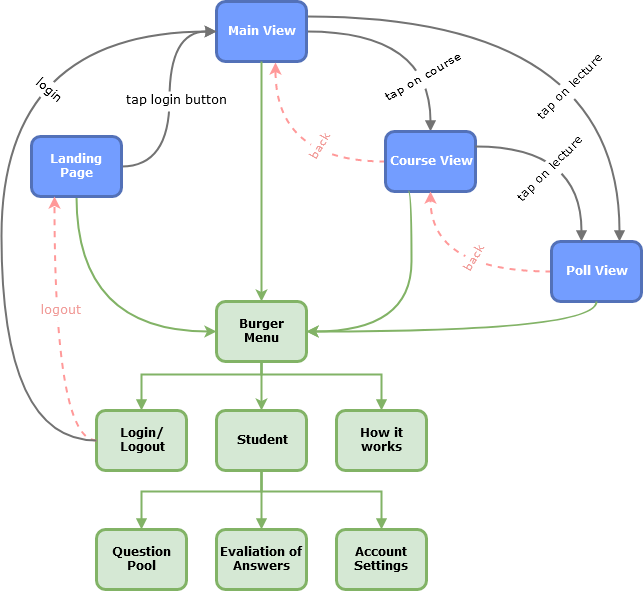

The diagram above was exported from draw.io. Its source (the exported page's mxGraphModel, read from the mxfile embedded in the PNG):
<mxGraphModel dx="1408" dy="777" grid="1" gridSize="10" guides="1" tooltips="1" connect="1" arrows="1" fold="1" page="1" pageScale="1" pageWidth="826" pageHeight="1169" background="#ffffff" math="0" shadow="0">
  <root>
    <mxCell id="0" />
    <mxCell id="1" parent="0" />
    <mxCell id="jnFJD4W1VXkqhrjvPimx-107" style="edgeStyle=orthogonalEdgeStyle;rounded=0;orthogonalLoop=1;jettySize=auto;html=1;entryX=0.75;entryY=0;entryDx=0;entryDy=0;fontFamily=Verdana;fontColor=#FFFFFF;strokeWidth=2;curved=1;exitX=1;exitY=0.25;exitDx=0;exitDy=0;endArrow=block;endFill=1;strokeColor=#737373;" edge="1" parent="1" source="jnFJD4W1VXkqhrjvPimx-97" target="jnFJD4W1VXkqhrjvPimx-100">
      <mxGeometry relative="1" as="geometry">
        <Array as="points">
          <mxPoint x="658" y="255" />
        </Array>
      </mxGeometry>
    </mxCell>
    <mxCell id="jnFJD4W1VXkqhrjvPimx-137" style="edgeStyle=orthogonalEdgeStyle;curved=1;rounded=0;jumpStyle=none;orthogonalLoop=1;jettySize=auto;html=1;entryX=0.5;entryY=0;entryDx=0;entryDy=0;endArrow=block;endFill=1;strokeColor=#737373;strokeWidth=2;fontFamily=Verdana;fontColor=#000000;" edge="1" parent="1" source="jnFJD4W1VXkqhrjvPimx-97" target="jnFJD4W1VXkqhrjvPimx-99">
      <mxGeometry relative="1" as="geometry" />
    </mxCell>
    <mxCell id="jnFJD4W1VXkqhrjvPimx-97" value="Main View" style="whiteSpace=wrap;align=center;verticalAlign=middle;fontStyle=1;strokeWidth=3;fillColor=#739DFF;strokeColor=#5371B8;rounded=1;fontFamily=Verdana;fontColor=#FFFFFF;" vertex="1" parent="1">
      <mxGeometry x="255" y="240" width="90" height="60" as="geometry" />
    </mxCell>
    <mxCell id="jnFJD4W1VXkqhrjvPimx-105" style="edgeStyle=orthogonalEdgeStyle;orthogonalLoop=1;jettySize=auto;html=1;fontFamily=Verdana;fontColor=#FFFFFF;entryX=0;entryY=0.5;entryDx=0;entryDy=0;strokeWidth=2;exitX=1;exitY=0.5;exitDx=0;exitDy=0;endArrow=block;endFill=1;strokeColor=#737373;curved=1;" edge="1" parent="1" source="jnFJD4W1VXkqhrjvPimx-98" target="jnFJD4W1VXkqhrjvPimx-97">
      <mxGeometry relative="1" as="geometry">
        <mxPoint x="285" y="320" as="targetPoint" />
      </mxGeometry>
    </mxCell>
    <mxCell id="jnFJD4W1VXkqhrjvPimx-119" style="edgeStyle=orthogonalEdgeStyle;rounded=0;orthogonalLoop=1;jettySize=auto;html=1;entryX=0;entryY=0.5;entryDx=0;entryDy=0;fontFamily=Verdana;fontColor=#FFFFFF;strokeColor=#82b366;exitX=0.5;exitY=1;exitDx=0;exitDy=0;fillColor=#d5e8d4;strokeWidth=2;curved=1;" edge="1" parent="1" source="jnFJD4W1VXkqhrjvPimx-98" target="jnFJD4W1VXkqhrjvPimx-118">
      <mxGeometry relative="1" as="geometry" />
    </mxCell>
    <mxCell id="jnFJD4W1VXkqhrjvPimx-98" value="Landing Page" style="whiteSpace=wrap;align=center;verticalAlign=middle;fontStyle=1;strokeWidth=3;fillColor=#739DFF;strokeColor=#5371B8;rounded=1;fontFamily=Verdana;fontColor=#FFFFFF;" vertex="1" parent="1">
      <mxGeometry x="70" y="375" width="90" height="60" as="geometry" />
    </mxCell>
    <mxCell id="jnFJD4W1VXkqhrjvPimx-112" style="edgeStyle=orthogonalEdgeStyle;rounded=0;orthogonalLoop=1;jettySize=auto;html=1;fontFamily=Verdana;fontColor=#FFFFFF;exitX=0;exitY=0.5;exitDx=0;exitDy=0;strokeWidth=2;curved=1;fillColor=#f8cecc;strokeColor=#FF9999;dashed=1;entryX=0.656;entryY=1.017;entryDx=0;entryDy=0;entryPerimeter=0;" edge="1" parent="1" source="jnFJD4W1VXkqhrjvPimx-99" target="jnFJD4W1VXkqhrjvPimx-97">
      <mxGeometry relative="1" as="geometry">
        <mxPoint x="300" y="420" as="sourcePoint" />
        <mxPoint x="315" y="340" as="targetPoint" />
      </mxGeometry>
    </mxCell>
    <mxCell id="jnFJD4W1VXkqhrjvPimx-99" value="Course View" style="whiteSpace=wrap;align=center;verticalAlign=middle;fontStyle=1;strokeWidth=3;fillColor=#739DFF;strokeColor=#5371B8;rounded=1;fontFamily=Verdana;fontColor=#FFFFFF;" vertex="1" parent="1">
      <mxGeometry x="424" y="370" width="90" height="60" as="geometry" />
    </mxCell>
    <mxCell id="jnFJD4W1VXkqhrjvPimx-111" style="edgeStyle=orthogonalEdgeStyle;rounded=0;orthogonalLoop=1;jettySize=auto;html=1;entryX=0.5;entryY=1;entryDx=0;entryDy=0;fontFamily=Verdana;fontColor=#FFFFFF;strokeWidth=2;curved=1;fillColor=#f8cecc;strokeColor=#FF9999;dashed=1;exitX=0;exitY=0.5;exitDx=0;exitDy=0;" edge="1" parent="1" source="jnFJD4W1VXkqhrjvPimx-100" target="jnFJD4W1VXkqhrjvPimx-99">
      <mxGeometry relative="1" as="geometry" />
    </mxCell>
    <mxCell id="jnFJD4W1VXkqhrjvPimx-100" value="Poll View" style="whiteSpace=wrap;align=center;verticalAlign=middle;fontStyle=1;strokeWidth=3;fillColor=#739DFF;strokeColor=#5371B8;rounded=1;fontFamily=Verdana;fontColor=#FFFFFF;" vertex="1" parent="1">
      <mxGeometry x="590" y="480" width="90" height="60" as="geometry" />
    </mxCell>
    <mxCell id="jnFJD4W1VXkqhrjvPimx-101" value="Account Settings" style="whiteSpace=wrap;align=center;verticalAlign=middle;fontStyle=1;strokeWidth=3;fillColor=#d5e8d4;strokeColor=#82b366;rounded=1;fontFamily=Verdana;" vertex="1" parent="1">
      <mxGeometry x="375" y="768" width="90" height="60" as="geometry" />
    </mxCell>
    <mxCell id="jnFJD4W1VXkqhrjvPimx-102" value="Evaliation of Answers" style="whiteSpace=wrap;align=center;verticalAlign=middle;fontStyle=1;strokeWidth=3;fillColor=#d5e8d4;strokeColor=#82b366;rounded=1;fontFamily=Verdana;" vertex="1" parent="1">
      <mxGeometry x="255" y="768" width="90" height="60" as="geometry" />
    </mxCell>
    <mxCell id="jnFJD4W1VXkqhrjvPimx-104" value="Question Pool" style="whiteSpace=wrap;align=center;verticalAlign=middle;fontStyle=1;strokeWidth=3;fillColor=#d5e8d4;strokeColor=#82b366;rounded=1;fontFamily=Verdana;" vertex="1" parent="1">
      <mxGeometry x="135" y="768" width="90" height="60" as="geometry" />
    </mxCell>
    <mxCell id="jnFJD4W1VXkqhrjvPimx-118" value="Burger &#10;Menu" style="whiteSpace=wrap;align=center;verticalAlign=middle;fontStyle=1;strokeWidth=3;fillColor=#d5e8d4;strokeColor=#82b366;rounded=1;fontFamily=Verdana;" vertex="1" parent="1">
      <mxGeometry x="255" y="540" width="90" height="60" as="geometry" />
    </mxCell>
    <mxCell id="jnFJD4W1VXkqhrjvPimx-124" style="edgeStyle=orthogonalEdgeStyle;orthogonalLoop=1;jettySize=auto;html=1;fontFamily=Verdana;fontColor=#FFFFFF;strokeColor=#82b366;exitX=0.25;exitY=1;exitDx=0;exitDy=0;fillColor=#d5e8d4;entryX=1;entryY=0.5;entryDx=0;entryDy=0;strokeWidth=2;curved=1;" edge="1" parent="1" source="jnFJD4W1VXkqhrjvPimx-99" target="jnFJD4W1VXkqhrjvPimx-118">
      <mxGeometry relative="1" as="geometry">
        <mxPoint x="325" y="310" as="sourcePoint" />
        <mxPoint x="325" y="400" as="targetPoint" />
        <Array as="points">
          <mxPoint x="450" y="430" />
          <mxPoint x="450" y="570" />
        </Array>
      </mxGeometry>
    </mxCell>
    <mxCell id="jnFJD4W1VXkqhrjvPimx-128" style="edgeStyle=orthogonalEdgeStyle;rounded=0;orthogonalLoop=1;jettySize=auto;html=1;entryX=1;entryY=0.5;entryDx=0;entryDy=0;fontFamily=Verdana;fontColor=#FFFFFF;strokeColor=#82b366;fillColor=#d5e8d4;exitX=0.5;exitY=1;exitDx=0;exitDy=0;strokeWidth=2;jumpStyle=none;curved=1;" edge="1" parent="1" source="jnFJD4W1VXkqhrjvPimx-100" target="jnFJD4W1VXkqhrjvPimx-118">
      <mxGeometry relative="1" as="geometry">
        <mxPoint x="560" y="320" as="sourcePoint" />
        <mxPoint x="280" y="572" as="targetPoint" />
        <Array as="points">
          <mxPoint x="635" y="570" />
        </Array>
      </mxGeometry>
    </mxCell>
    <mxCell id="jnFJD4W1VXkqhrjvPimx-136" style="edgeStyle=orthogonalEdgeStyle;orthogonalLoop=1;jettySize=auto;html=1;fontFamily=Verdana;fontColor=#FFFFFF;strokeColor=#82b366;fillColor=#d5e8d4;strokeWidth=2;jumpStyle=none;entryX=0.5;entryY=0;entryDx=0;entryDy=0;curved=1;" edge="1" parent="1" target="jnFJD4W1VXkqhrjvPimx-118">
      <mxGeometry relative="1" as="geometry">
        <mxPoint x="300" y="300" as="sourcePoint" />
        <mxPoint x="360" y="560" as="targetPoint" />
        <Array as="points">
          <mxPoint x="300" y="490" />
          <mxPoint x="300" y="490" />
        </Array>
      </mxGeometry>
    </mxCell>
    <mxCell id="jnFJD4W1VXkqhrjvPimx-138" style="rounded=0;jumpStyle=none;orthogonalLoop=1;jettySize=auto;html=1;endArrow=block;endFill=1;strokeColor=#737373;strokeWidth=2;fontFamily=Verdana;fontColor=#000000;exitX=1;exitY=0.25;exitDx=0;exitDy=0;edgeStyle=orthogonalEdgeStyle;curved=1;" edge="1" parent="1" source="jnFJD4W1VXkqhrjvPimx-99">
      <mxGeometry relative="1" as="geometry">
        <mxPoint x="325" y="310" as="sourcePoint" />
        <mxPoint x="620" y="480" as="targetPoint" />
        <Array as="points">
          <mxPoint x="620" y="385" />
        </Array>
      </mxGeometry>
    </mxCell>
    <mxCell id="jnFJD4W1VXkqhrjvPimx-146" value="Login/&#10;Logout" style="whiteSpace=wrap;align=center;verticalAlign=middle;fontStyle=1;strokeWidth=3;fillColor=#d5e8d4;strokeColor=#82b366;rounded=1;fontFamily=Verdana;" vertex="1" parent="1">
      <mxGeometry x="135" y="649" width="90" height="60" as="geometry" />
    </mxCell>
    <mxCell id="jnFJD4W1VXkqhrjvPimx-156" style="edgeStyle=orthogonalEdgeStyle;rounded=0;jumpStyle=none;orthogonalLoop=1;jettySize=auto;html=1;exitX=0.5;exitY=1;exitDx=0;exitDy=0;entryX=0.5;entryY=0;entryDx=0;entryDy=0;endArrow=block;endFill=1;strokeColor=#82b366;strokeWidth=2;fontFamily=Verdana;fontColor=#F19C99;fillColor=#d5e8d4;" edge="1" parent="1" source="jnFJD4W1VXkqhrjvPimx-148" target="jnFJD4W1VXkqhrjvPimx-102">
      <mxGeometry relative="1" as="geometry" />
    </mxCell>
    <mxCell id="jnFJD4W1VXkqhrjvPimx-157" style="edgeStyle=orthogonalEdgeStyle;rounded=0;jumpStyle=none;orthogonalLoop=1;jettySize=auto;html=1;exitX=0.5;exitY=1;exitDx=0;exitDy=0;entryX=0.5;entryY=0;entryDx=0;entryDy=0;endArrow=block;endFill=1;strokeColor=#82b366;strokeWidth=2;fontFamily=Verdana;fontColor=#F19C99;fillColor=#d5e8d4;" edge="1" parent="1" source="jnFJD4W1VXkqhrjvPimx-148" target="jnFJD4W1VXkqhrjvPimx-104">
      <mxGeometry relative="1" as="geometry">
        <Array as="points">
          <mxPoint x="300" y="730" />
          <mxPoint x="180" y="730" />
        </Array>
      </mxGeometry>
    </mxCell>
    <mxCell id="jnFJD4W1VXkqhrjvPimx-148" value="Student" style="whiteSpace=wrap;align=center;verticalAlign=middle;fontStyle=1;strokeWidth=3;fillColor=#d5e8d4;strokeColor=#82b366;rounded=1;fontFamily=Verdana;" vertex="1" parent="1">
      <mxGeometry x="255" y="649" width="90" height="60" as="geometry" />
    </mxCell>
    <mxCell id="jnFJD4W1VXkqhrjvPimx-149" value="How it works" style="whiteSpace=wrap;align=center;verticalAlign=middle;fontStyle=1;strokeWidth=3;fillColor=#d5e8d4;strokeColor=#82b366;rounded=1;fontFamily=Verdana;" vertex="1" parent="1">
      <mxGeometry x="375" y="649" width="90" height="60" as="geometry" />
    </mxCell>
    <mxCell id="jnFJD4W1VXkqhrjvPimx-152" style="edgeStyle=orthogonalEdgeStyle;rounded=0;orthogonalLoop=1;jettySize=auto;html=1;fontFamily=Verdana;fontColor=#FFFFFF;exitX=0;exitY=0.5;exitDx=0;exitDy=0;strokeWidth=2;curved=1;fillColor=#f8cecc;strokeColor=#FF9999;dashed=1;entryX=0.25;entryY=1;entryDx=0;entryDy=0;" edge="1" parent="1" source="jnFJD4W1VXkqhrjvPimx-146" target="jnFJD4W1VXkqhrjvPimx-98">
      <mxGeometry relative="1" as="geometry">
        <mxPoint x="434" y="410" as="sourcePoint" />
        <mxPoint x="325" y="310" as="targetPoint" />
      </mxGeometry>
    </mxCell>
    <mxCell id="jnFJD4W1VXkqhrjvPimx-153" value="logout" style="text;html=1;resizable=0;points=[];autosize=1;align=center;verticalAlign=top;spacingTop=-4;fontFamily=Verdana;fontColor=#F19C99;rotation=0;fillColor=#ffffff;" vertex="1" parent="1">
      <mxGeometry x="70" y="540" width="60" height="20" as="geometry" />
    </mxCell>
    <mxCell id="jnFJD4W1VXkqhrjvPimx-155" style="edgeStyle=orthogonalEdgeStyle;orthogonalLoop=1;jettySize=auto;html=1;fontFamily=Verdana;fontColor=#FFFFFF;strokeColor=#82b366;fillColor=#d5e8d4;strokeWidth=2;jumpStyle=none;entryX=0.5;entryY=0;entryDx=0;entryDy=0;exitX=0.5;exitY=1;exitDx=0;exitDy=0;rounded=0;" edge="1" parent="1" source="jnFJD4W1VXkqhrjvPimx-118" target="jnFJD4W1VXkqhrjvPimx-148">
      <mxGeometry relative="1" as="geometry">
        <mxPoint x="310" y="310" as="sourcePoint" />
        <mxPoint x="310" y="550" as="targetPoint" />
      </mxGeometry>
    </mxCell>
    <mxCell id="jnFJD4W1VXkqhrjvPimx-158" style="edgeStyle=orthogonalEdgeStyle;rounded=0;jumpStyle=none;orthogonalLoop=1;jettySize=auto;html=1;exitX=0.5;exitY=1;exitDx=0;exitDy=0;endArrow=block;endFill=1;strokeColor=#82b366;strokeWidth=2;fontFamily=Verdana;fontColor=#F19C99;fillColor=#d5e8d4;entryX=0.5;entryY=0;entryDx=0;entryDy=0;" edge="1" parent="1" source="jnFJD4W1VXkqhrjvPimx-148" target="jnFJD4W1VXkqhrjvPimx-101">
      <mxGeometry relative="1" as="geometry">
        <mxPoint x="670" y="745.5" as="sourcePoint" />
        <mxPoint x="420" y="743" as="targetPoint" />
        <Array as="points">
          <mxPoint x="300" y="730" />
          <mxPoint x="420" y="730" />
        </Array>
      </mxGeometry>
    </mxCell>
    <mxCell id="jnFJD4W1VXkqhrjvPimx-161" style="edgeStyle=orthogonalEdgeStyle;rounded=0;jumpStyle=none;orthogonalLoop=1;jettySize=auto;html=1;endArrow=block;endFill=1;strokeColor=#82b366;strokeWidth=2;fontFamily=Verdana;fontColor=#F19C99;fillColor=#d5e8d4;entryX=0.5;entryY=0;entryDx=0;entryDy=0;" edge="1" parent="1" target="jnFJD4W1VXkqhrjvPimx-146">
      <mxGeometry relative="1" as="geometry">
        <mxPoint x="300" y="600" as="sourcePoint" />
        <mxPoint x="160" y="600" as="targetPoint" />
        <Array as="points">
          <mxPoint x="300" y="613" />
          <mxPoint x="180" y="613" />
        </Array>
      </mxGeometry>
    </mxCell>
    <mxCell id="jnFJD4W1VXkqhrjvPimx-162" style="edgeStyle=orthogonalEdgeStyle;rounded=0;jumpStyle=none;orthogonalLoop=1;jettySize=auto;html=1;exitX=0.5;exitY=1;exitDx=0;exitDy=0;endArrow=block;endFill=1;strokeColor=#82b366;strokeWidth=2;fontFamily=Verdana;fontColor=#F19C99;fillColor=#d5e8d4;entryX=0.5;entryY=0;entryDx=0;entryDy=0;" edge="1" parent="1" source="jnFJD4W1VXkqhrjvPimx-118" target="jnFJD4W1VXkqhrjvPimx-149">
      <mxGeometry relative="1" as="geometry">
        <mxPoint x="300" y="584" as="sourcePoint" />
        <mxPoint x="420" y="636" as="targetPoint" />
        <Array as="points">
          <mxPoint x="300" y="613" />
          <mxPoint x="420" y="613" />
        </Array>
      </mxGeometry>
    </mxCell>
    <mxCell id="jnFJD4W1VXkqhrjvPimx-169" style="edgeStyle=orthogonalEdgeStyle;rounded=0;orthogonalLoop=1;jettySize=auto;html=1;fontFamily=Verdana;fontColor=#FFFFFF;exitX=0;exitY=0.5;exitDx=0;exitDy=0;strokeWidth=2;curved=1;fillColor=#f8cecc;strokeColor=#737373;entryX=0;entryY=0.5;entryDx=0;entryDy=0;" edge="1" parent="1" source="jnFJD4W1VXkqhrjvPimx-146" target="jnFJD4W1VXkqhrjvPimx-97">
      <mxGeometry relative="1" as="geometry">
        <mxPoint x="145" y="675" as="sourcePoint" />
        <mxPoint x="63" y="310" as="targetPoint" />
        <Array as="points">
          <mxPoint x="40" y="679" />
          <mxPoint x="40" y="270" />
        </Array>
      </mxGeometry>
    </mxCell>
    <mxCell id="jnFJD4W1VXkqhrjvPimx-113" value="&lt;div&gt;login&lt;/div&gt;" style="text;html=1;resizable=0;points=[];autosize=1;align=center;verticalAlign=top;spacingTop=-4;fontFamily=Verdana;fontColor=#000000;rotation=40;fillColor=#ffffff;" vertex="1" parent="1">
      <mxGeometry x="63" y="320" width="50" height="20" as="geometry" />
    </mxCell>
    <mxCell id="jnFJD4W1VXkqhrjvPimx-170" value="&lt;div&gt;tap login button&lt;/div&gt;" style="text;html=1;resizable=0;points=[];autosize=1;align=center;verticalAlign=top;spacingTop=-4;fontFamily=Verdana;fontColor=#000000;rotation=0;fillColor=#ffffff;" vertex="1" parent="1">
      <mxGeometry x="155" y="330" width="120" height="20" as="geometry" />
    </mxCell>
    <mxCell id="jnFJD4W1VXkqhrjvPimx-171" value="tap on course" style="text;html=1;resizable=0;points=[];autosize=1;align=center;verticalAlign=top;spacingTop=-4;fontFamily=Verdana;fontColor=#000000;rotation=-30;fillColor=#ffffff;" vertex="1" parent="1">
      <mxGeometry x="413" y="306" width="100" height="20" as="geometry" />
    </mxCell>
    <mxCell id="jnFJD4W1VXkqhrjvPimx-172" value="&lt;div&gt;tap on lecture&lt;/div&gt;" style="text;html=1;resizable=0;points=[];autosize=1;align=center;verticalAlign=top;spacingTop=-4;fontFamily=Verdana;fontColor=#000000;rotation=-45;fillColor=#ffffff;" vertex="1" parent="1">
      <mxGeometry x="560" y="316" width="100" height="20" as="geometry" />
    </mxCell>
    <mxCell id="jnFJD4W1VXkqhrjvPimx-177" value="&lt;div&gt;tap on lecture&lt;/div&gt;" style="text;html=1;resizable=0;points=[];autosize=1;align=center;verticalAlign=top;spacingTop=-4;fontFamily=Verdana;fontColor=#000000;rotation=-45;fillColor=#ffffff;" vertex="1" parent="1">
      <mxGeometry x="540" y="398" width="100" height="20" as="geometry" />
    </mxCell>
    <mxCell id="jnFJD4W1VXkqhrjvPimx-178" value="&lt;div&gt;back&lt;/div&gt;" style="text;html=1;resizable=0;points=[];autosize=1;align=center;verticalAlign=top;spacingTop=-4;fontFamily=Verdana;fontColor=#F19C99;rotation=-60;fillColor=#ffffff;" vertex="1" parent="1">
      <mxGeometry x="340" y="375" width="40" height="20" as="geometry" />
    </mxCell>
    <mxCell id="jnFJD4W1VXkqhrjvPimx-179" value="&lt;div&gt;back&lt;/div&gt;" style="text;html=1;resizable=0;points=[];autosize=1;align=center;verticalAlign=top;spacingTop=-4;fontFamily=Verdana;fontColor=#F19C99;rotation=-60;fillColor=#ffffff;" vertex="1" parent="1">
      <mxGeometry x="494" y="487" width="40" height="20" as="geometry" />
    </mxCell>
  </root>
</mxGraphModel>